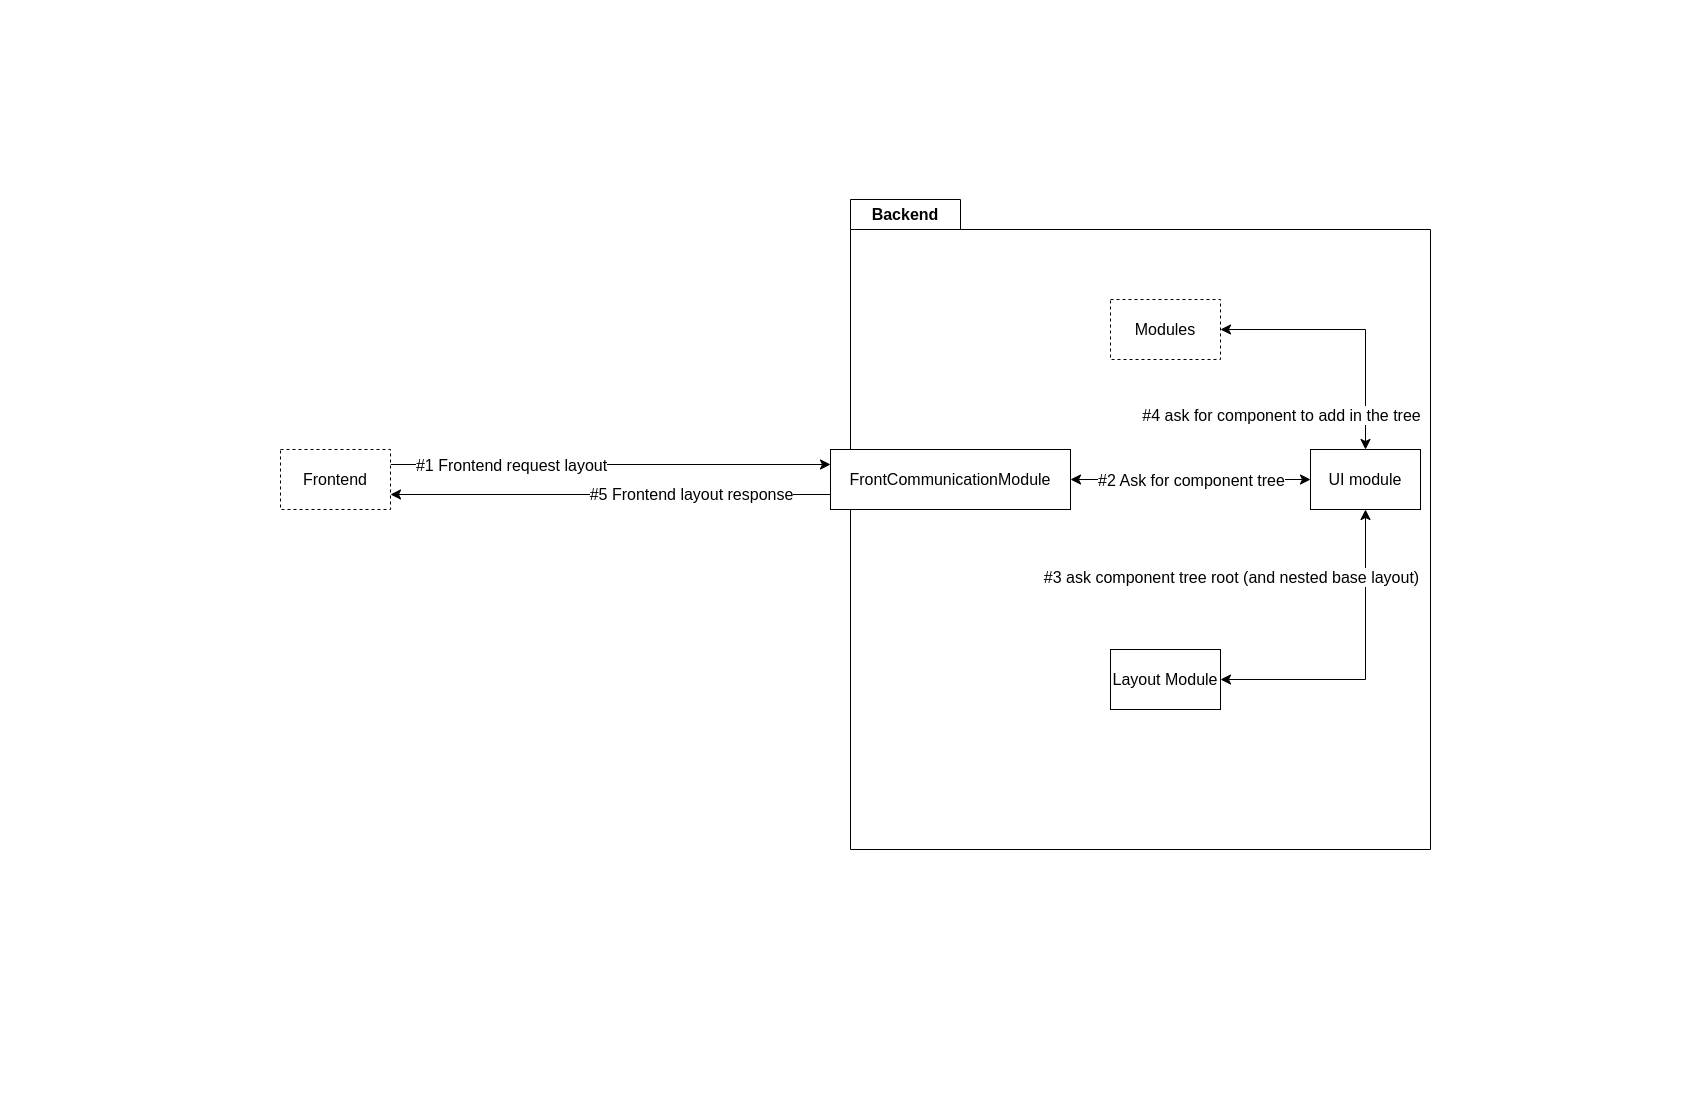

The diagram above was exported from draw.io. Its source (the exported page's mxGraphModel, read from the mxfile embedded in the PNG):
<mxGraphModel dx="2899" dy="1486" grid="1" gridSize="10" guides="1" tooltips="1" connect="1" arrows="1" fold="1" page="1" pageScale="1" pageWidth="850" pageHeight="1100" math="0" shadow="0">
  <root>
    <mxCell id="0" />
    <mxCell id="1" parent="0" />
    <mxCell id="mPc0d6a2rVssbyjoDbty-1" value="Backend" style="shape=folder;fontStyle=1;tabWidth=110;tabHeight=30;tabPosition=left;html=1;boundedLbl=1;labelInHeader=1;container=1;collapsible=0;recursiveResize=0;whiteSpace=wrap;fontSize=16;" vertex="1" parent="1">
      <mxGeometry y="200" width="580" height="650" as="geometry" />
    </mxCell>
    <mxCell id="mPc0d6a2rVssbyjoDbty-2" value="FrontCommunicationModule" style="html=1;whiteSpace=wrap;fontSize=16;" vertex="1" parent="mPc0d6a2rVssbyjoDbty-1">
      <mxGeometry width="240" height="60" relative="1" as="geometry">
        <mxPoint x="-20" y="250" as="offset" />
      </mxGeometry>
    </mxCell>
    <mxCell id="mPc0d6a2rVssbyjoDbty-7" value="UI module" style="html=1;whiteSpace=wrap;fontSize=16;movable=1;resizable=1;rotatable=1;deletable=1;editable=1;locked=0;connectable=1;" vertex="1" parent="mPc0d6a2rVssbyjoDbty-1">
      <mxGeometry width="110" height="60" relative="1" as="geometry">
        <mxPoint x="460" y="250" as="offset" />
      </mxGeometry>
    </mxCell>
    <mxCell id="mPc0d6a2rVssbyjoDbty-11" value="Layout Module" style="html=1;whiteSpace=wrap;fontSize=16;movable=1;resizable=1;rotatable=1;deletable=1;editable=1;locked=0;connectable=1;" vertex="1" parent="mPc0d6a2rVssbyjoDbty-1">
      <mxGeometry width="110" height="60" relative="1" as="geometry">
        <mxPoint x="260" y="450" as="offset" />
      </mxGeometry>
    </mxCell>
    <mxCell id="mPc0d6a2rVssbyjoDbty-14" value="Modules" style="html=1;whiteSpace=wrap;fontSize=16;movable=1;resizable=1;rotatable=1;deletable=1;editable=1;locked=0;connectable=1;dashed=1;" vertex="1" parent="mPc0d6a2rVssbyjoDbty-1">
      <mxGeometry width="110" height="60" relative="1" as="geometry">
        <mxPoint x="260" y="100" as="offset" />
      </mxGeometry>
    </mxCell>
    <mxCell id="mPc0d6a2rVssbyjoDbty-15" style="edgeStyle=orthogonalEdgeStyle;rounded=0;orthogonalLoop=1;jettySize=auto;html=1;exitX=0.5;exitY=0;exitDx=0;exitDy=0;entryX=1;entryY=0.5;entryDx=0;entryDy=0;fontSize=12;startSize=8;endSize=8;startArrow=classic;startFill=1;" edge="1" parent="1" source="mPc0d6a2rVssbyjoDbty-7" target="mPc0d6a2rVssbyjoDbty-14">
      <mxGeometry relative="1" as="geometry" />
    </mxCell>
    <mxCell id="mPc0d6a2rVssbyjoDbty-16" value="#4 ask for component to add in the tree" style="edgeLabel;html=1;align=center;verticalAlign=middle;resizable=0;points=[];fontSize=16;" vertex="1" connectable="0" parent="mPc0d6a2rVssbyjoDbty-15">
      <mxGeometry x="-0.739" y="2" relative="1" as="geometry">
        <mxPoint x="-83" as="offset" />
      </mxGeometry>
    </mxCell>
    <mxCell id="mPc0d6a2rVssbyjoDbty-12" style="edgeStyle=orthogonalEdgeStyle;rounded=0;orthogonalLoop=1;jettySize=auto;html=1;exitX=0.5;exitY=1;exitDx=0;exitDy=0;entryX=1;entryY=0.5;entryDx=0;entryDy=0;fontSize=12;startSize=8;endSize=8;startArrow=classic;startFill=1;" edge="1" parent="1" source="mPc0d6a2rVssbyjoDbty-7" target="mPc0d6a2rVssbyjoDbty-11">
      <mxGeometry relative="1" as="geometry" />
    </mxCell>
    <mxCell id="mPc0d6a2rVssbyjoDbty-13" value="#3 ask component tree root (and nested base layout)" style="edgeLabel;html=1;align=center;verticalAlign=middle;resizable=0;points=[];fontSize=16;" vertex="1" connectable="0" parent="mPc0d6a2rVssbyjoDbty-12">
      <mxGeometry x="-0.5716" y="4" relative="1" as="geometry">
        <mxPoint x="-139" as="offset" />
      </mxGeometry>
    </mxCell>
    <mxCell id="mPc0d6a2rVssbyjoDbty-9" style="edgeStyle=none;curved=1;rounded=0;orthogonalLoop=1;jettySize=auto;html=1;exitX=1;exitY=0.5;exitDx=0;exitDy=0;entryX=0;entryY=0.5;entryDx=0;entryDy=0;fontSize=12;startSize=8;endSize=8;startArrow=classic;startFill=1;" edge="1" parent="1" source="mPc0d6a2rVssbyjoDbty-2" target="mPc0d6a2rVssbyjoDbty-7">
      <mxGeometry relative="1" as="geometry" />
    </mxCell>
    <mxCell id="mPc0d6a2rVssbyjoDbty-10" value="#2 Ask for component tree" style="edgeLabel;html=1;align=center;verticalAlign=middle;resizable=0;points=[];fontSize=16;" vertex="1" connectable="0" parent="mPc0d6a2rVssbyjoDbty-9">
      <mxGeometry x="-0.4973" y="3" relative="1" as="geometry">
        <mxPoint x="60" y="3" as="offset" />
      </mxGeometry>
    </mxCell>
    <mxCell id="mPc0d6a2rVssbyjoDbty-5" style="edgeStyle=none;curved=1;rounded=0;orthogonalLoop=1;jettySize=auto;html=1;exitX=1;exitY=0.25;exitDx=0;exitDy=0;entryX=0;entryY=0.25;entryDx=0;entryDy=0;fontSize=12;startSize=8;endSize=8;" edge="1" parent="1" source="mPc0d6a2rVssbyjoDbty-3" target="mPc0d6a2rVssbyjoDbty-2">
      <mxGeometry relative="1" as="geometry" />
    </mxCell>
    <mxCell id="mPc0d6a2rVssbyjoDbty-6" value="#1 Frontend request layout" style="edgeLabel;html=1;align=center;verticalAlign=middle;resizable=0;points=[];fontSize=16;" vertex="1" connectable="0" parent="mPc0d6a2rVssbyjoDbty-5">
      <mxGeometry x="-0.4543" relative="1" as="geometry">
        <mxPoint as="offset" />
      </mxGeometry>
    </mxCell>
    <mxCell id="mPc0d6a2rVssbyjoDbty-3" value="Frontend" style="html=1;whiteSpace=wrap;fontSize=16;dashed=1;movable=1;resizable=1;rotatable=1;deletable=1;editable=1;locked=0;connectable=1;" vertex="1" parent="1">
      <mxGeometry width="110" height="60" relative="1" as="geometry">
        <mxPoint x="-570" y="450" as="offset" />
      </mxGeometry>
    </mxCell>
    <mxCell id="mPc0d6a2rVssbyjoDbty-17" style="edgeStyle=none;curved=1;rounded=0;orthogonalLoop=1;jettySize=auto;html=1;exitX=0;exitY=0.75;exitDx=0;exitDy=0;entryX=1;entryY=0.75;entryDx=0;entryDy=0;fontSize=12;startSize=8;endSize=8;" edge="1" parent="1" source="mPc0d6a2rVssbyjoDbty-2" target="mPc0d6a2rVssbyjoDbty-3">
      <mxGeometry relative="1" as="geometry" />
    </mxCell>
    <mxCell id="mPc0d6a2rVssbyjoDbty-18" value="#5 Frontend layout response" style="edgeLabel;html=1;align=center;verticalAlign=middle;resizable=0;points=[];fontSize=16;" vertex="1" connectable="0" parent="mPc0d6a2rVssbyjoDbty-17">
      <mxGeometry x="-0.0625" y="-1" relative="1" as="geometry">
        <mxPoint x="66" as="offset" />
      </mxGeometry>
    </mxCell>
  </root>
</mxGraphModel>